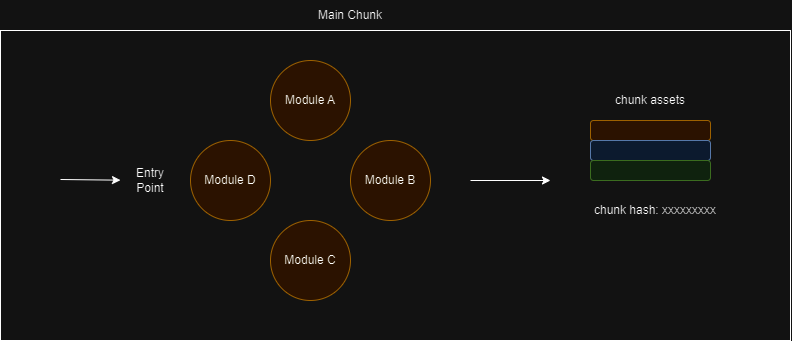

The diagram above was exported from draw.io. Its source (the exported page's mxGraphModel, read from the mxfile embedded in the PNG):
<mxGraphModel dx="1911" dy="561" grid="1" gridSize="10" guides="1" tooltips="1" connect="1" arrows="1" fold="1" page="1" pageScale="1" pageWidth="850" pageHeight="1100" math="0" shadow="0">
  <root>
    <mxCell id="0" />
    <mxCell id="1" parent="0" />
    <mxCell id="GigjmqxeNCyd9OWQIAxQ-1" value="Module A" style="ellipse;whiteSpace=wrap;html=1;aspect=fixed;fillColor=#ffe6cc;strokeColor=#d79b00;" vertex="1" parent="1">
      <mxGeometry x="80" y="120" width="80" height="80" as="geometry" />
    </mxCell>
    <mxCell id="GigjmqxeNCyd9OWQIAxQ-2" value="Module B" style="ellipse;whiteSpace=wrap;html=1;aspect=fixed;fillColor=#ffe6cc;strokeColor=#d79b00;" vertex="1" parent="1">
      <mxGeometry x="160" y="200" width="80" height="80" as="geometry" />
    </mxCell>
    <mxCell id="GigjmqxeNCyd9OWQIAxQ-3" value="Module C" style="ellipse;whiteSpace=wrap;html=1;aspect=fixed;fillColor=#ffe6cc;strokeColor=#d79b00;" vertex="1" parent="1">
      <mxGeometry x="80" y="280" width="80" height="80" as="geometry" />
    </mxCell>
    <mxCell id="GigjmqxeNCyd9OWQIAxQ-4" value="Module D" style="ellipse;whiteSpace=wrap;html=1;aspect=fixed;fillColor=#ffe6cc;strokeColor=#d79b00;" vertex="1" parent="1">
      <mxGeometry y="200" width="80" height="80" as="geometry" />
    </mxCell>
    <mxCell id="GigjmqxeNCyd9OWQIAxQ-5" value="" style="endArrow=classic;html=1;rounded=0;" edge="1" parent="1">
      <mxGeometry width="50" height="50" relative="1" as="geometry">
        <mxPoint x="280" y="240" as="sourcePoint" />
        <mxPoint x="360" y="240" as="targetPoint" />
      </mxGeometry>
    </mxCell>
    <mxCell id="GigjmqxeNCyd9OWQIAxQ-6" value="" style="rounded=1;whiteSpace=wrap;html=1;fillColor=#ffe6cc;strokeColor=#d79b00;" vertex="1" parent="1">
      <mxGeometry x="400" y="180" width="120" height="20" as="geometry" />
    </mxCell>
    <mxCell id="GigjmqxeNCyd9OWQIAxQ-7" value="" style="rounded=1;whiteSpace=wrap;html=1;fillColor=#dae8fc;strokeColor=#6c8ebf;" vertex="1" parent="1">
      <mxGeometry x="400" y="200" width="120" height="20" as="geometry" />
    </mxCell>
    <mxCell id="GigjmqxeNCyd9OWQIAxQ-8" value="" style="rounded=1;whiteSpace=wrap;html=1;fillColor=#d5e8d4;strokeColor=#82b366;" vertex="1" parent="1">
      <mxGeometry x="400" y="220" width="120" height="20" as="geometry" />
    </mxCell>
    <mxCell id="GigjmqxeNCyd9OWQIAxQ-9" value="" style="endArrow=classic;html=1;rounded=0;" edge="1" parent="1" target="GigjmqxeNCyd9OWQIAxQ-10">
      <mxGeometry width="50" height="50" relative="1" as="geometry">
        <mxPoint x="-130" y="239" as="sourcePoint" />
        <mxPoint x="-50" y="239" as="targetPoint" />
      </mxGeometry>
    </mxCell>
    <mxCell id="GigjmqxeNCyd9OWQIAxQ-10" value="Entry Point" style="text;html=1;strokeColor=none;fillColor=none;align=center;verticalAlign=middle;whiteSpace=wrap;rounded=0;" vertex="1" parent="1">
      <mxGeometry x="-70" y="225" width="60" height="30" as="geometry" />
    </mxCell>
    <mxCell id="GigjmqxeNCyd9OWQIAxQ-11" value="" style="rounded=0;whiteSpace=wrap;html=1;fillColor=none;" vertex="1" parent="1">
      <mxGeometry x="-190" y="90" width="790" height="310" as="geometry" />
    </mxCell>
    <mxCell id="GigjmqxeNCyd9OWQIAxQ-12" value="Main Chunk" style="text;html=1;strokeColor=none;fillColor=none;align=center;verticalAlign=middle;whiteSpace=wrap;rounded=0;" vertex="1" parent="1">
      <mxGeometry x="110" y="60" width="100" height="30" as="geometry" />
    </mxCell>
    <mxCell id="GigjmqxeNCyd9OWQIAxQ-13" value="chunk assets" style="text;html=1;strokeColor=none;fillColor=none;align=center;verticalAlign=middle;whiteSpace=wrap;rounded=0;" vertex="1" parent="1">
      <mxGeometry x="410" y="145" width="100" height="30" as="geometry" />
    </mxCell>
    <mxCell id="GigjmqxeNCyd9OWQIAxQ-14" value="chunk hash: xxxxxxxxx" style="text;html=1;strokeColor=none;fillColor=none;align=center;verticalAlign=middle;whiteSpace=wrap;rounded=0;" vertex="1" parent="1">
      <mxGeometry x="380" y="255" width="170" height="30" as="geometry" />
    </mxCell>
  </root>
</mxGraphModel>